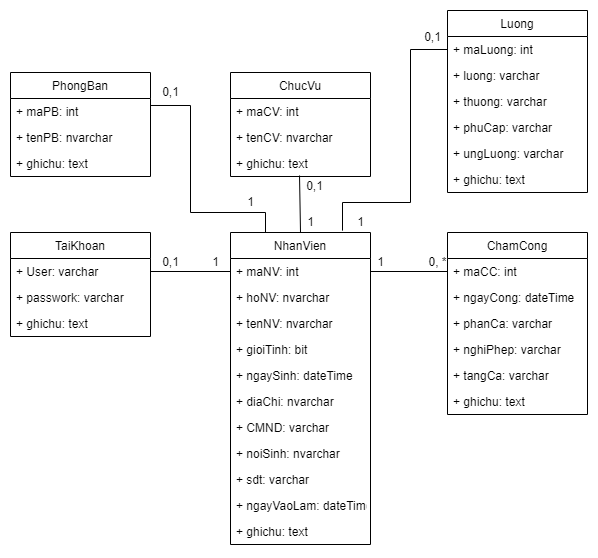

The diagram above was exported from draw.io. Its source (the exported page's mxGraphModel, read from the mxfile embedded in the PNG):
<mxGraphModel dx="868" dy="450" grid="1" gridSize="10" guides="1" tooltips="1" connect="1" arrows="1" fold="1" page="1" pageScale="1" pageWidth="850" pageHeight="1100" math="0" shadow="0">
  <root>
    <mxCell id="0" />
    <mxCell id="1" parent="0" />
    <mxCell id="HYWNe4LAX6FUEaXQ1EQL-1" value="NhanVien" style="swimlane;fontStyle=0;childLayout=stackLayout;horizontal=1;startSize=26;fillColor=none;horizontalStack=0;resizeParent=1;resizeParentMax=0;resizeLast=0;collapsible=1;marginBottom=0;" parent="1" vertex="1">
      <mxGeometry x="360" y="360" width="140" height="312" as="geometry" />
    </mxCell>
    <mxCell id="HYWNe4LAX6FUEaXQ1EQL-2" value="+ maNV: int" style="text;strokeColor=none;fillColor=none;align=left;verticalAlign=top;spacingLeft=4;spacingRight=4;overflow=hidden;rotatable=0;points=[[0,0.5],[1,0.5]];portConstraint=eastwest;" parent="HYWNe4LAX6FUEaXQ1EQL-1" vertex="1">
      <mxGeometry y="26" width="140" height="26" as="geometry" />
    </mxCell>
    <mxCell id="HYWNe4LAX6FUEaXQ1EQL-3" value="+ hoNV: nvarchar" style="text;strokeColor=none;fillColor=none;align=left;verticalAlign=top;spacingLeft=4;spacingRight=4;overflow=hidden;rotatable=0;points=[[0,0.5],[1,0.5]];portConstraint=eastwest;" parent="HYWNe4LAX6FUEaXQ1EQL-1" vertex="1">
      <mxGeometry y="52" width="140" height="26" as="geometry" />
    </mxCell>
    <mxCell id="xoe-rJFLEXFUM1OHVGF3-1" value="+ tenNV: nvarchar" style="text;strokeColor=none;fillColor=none;align=left;verticalAlign=top;spacingLeft=4;spacingRight=4;overflow=hidden;rotatable=0;points=[[0,0.5],[1,0.5]];portConstraint=eastwest;" parent="HYWNe4LAX6FUEaXQ1EQL-1" vertex="1">
      <mxGeometry y="78" width="140" height="26" as="geometry" />
    </mxCell>
    <mxCell id="HYWNe4LAX6FUEaXQ1EQL-5" value="+ gioiTinh: bit" style="text;strokeColor=none;fillColor=none;align=left;verticalAlign=top;spacingLeft=4;spacingRight=4;overflow=hidden;rotatable=0;points=[[0,0.5],[1,0.5]];portConstraint=eastwest;" parent="HYWNe4LAX6FUEaXQ1EQL-1" vertex="1">
      <mxGeometry y="104" width="140" height="26" as="geometry" />
    </mxCell>
    <mxCell id="HYWNe4LAX6FUEaXQ1EQL-6" value="+ ngaySinh: dateTime" style="text;strokeColor=none;fillColor=none;align=left;verticalAlign=top;spacingLeft=4;spacingRight=4;overflow=hidden;rotatable=0;points=[[0,0.5],[1,0.5]];portConstraint=eastwest;" parent="HYWNe4LAX6FUEaXQ1EQL-1" vertex="1">
      <mxGeometry y="130" width="140" height="26" as="geometry" />
    </mxCell>
    <mxCell id="HYWNe4LAX6FUEaXQ1EQL-8" value="+ diaChi: nvarchar" style="text;strokeColor=none;fillColor=none;align=left;verticalAlign=top;spacingLeft=4;spacingRight=4;overflow=hidden;rotatable=0;points=[[0,0.5],[1,0.5]];portConstraint=eastwest;" parent="HYWNe4LAX6FUEaXQ1EQL-1" vertex="1">
      <mxGeometry y="156" width="140" height="26" as="geometry" />
    </mxCell>
    <mxCell id="HYWNe4LAX6FUEaXQ1EQL-7" value="+ CMND: varchar" style="text;strokeColor=none;fillColor=none;align=left;verticalAlign=top;spacingLeft=4;spacingRight=4;overflow=hidden;rotatable=0;points=[[0,0.5],[1,0.5]];portConstraint=eastwest;" parent="HYWNe4LAX6FUEaXQ1EQL-1" vertex="1">
      <mxGeometry y="182" width="140" height="26" as="geometry" />
    </mxCell>
    <mxCell id="HYWNe4LAX6FUEaXQ1EQL-4" value="+ noiSinh: nvarchar" style="text;strokeColor=none;fillColor=none;align=left;verticalAlign=top;spacingLeft=4;spacingRight=4;overflow=hidden;rotatable=0;points=[[0,0.5],[1,0.5]];portConstraint=eastwest;" parent="HYWNe4LAX6FUEaXQ1EQL-1" vertex="1">
      <mxGeometry y="208" width="140" height="26" as="geometry" />
    </mxCell>
    <mxCell id="HYWNe4LAX6FUEaXQ1EQL-9" value="+ sdt: varchar" style="text;strokeColor=none;fillColor=none;align=left;verticalAlign=top;spacingLeft=4;spacingRight=4;overflow=hidden;rotatable=0;points=[[0,0.5],[1,0.5]];portConstraint=eastwest;" parent="HYWNe4LAX6FUEaXQ1EQL-1" vertex="1">
      <mxGeometry y="234" width="140" height="26" as="geometry" />
    </mxCell>
    <mxCell id="xoe-rJFLEXFUM1OHVGF3-3" value="+ ngayVaoLam: dateTime" style="text;strokeColor=none;fillColor=none;align=left;verticalAlign=top;spacingLeft=4;spacingRight=4;overflow=hidden;rotatable=0;points=[[0,0.5],[1,0.5]];portConstraint=eastwest;" parent="HYWNe4LAX6FUEaXQ1EQL-1" vertex="1">
      <mxGeometry y="260" width="140" height="26" as="geometry" />
    </mxCell>
    <mxCell id="yrNsnFtLGGk8ycKt3YTh-4" value="+ ghichu: text" style="text;strokeColor=none;fillColor=none;align=left;verticalAlign=top;spacingLeft=4;spacingRight=4;overflow=hidden;rotatable=0;points=[[0,0.5],[1,0.5]];portConstraint=eastwest;" parent="HYWNe4LAX6FUEaXQ1EQL-1" vertex="1">
      <mxGeometry y="286" width="140" height="26" as="geometry" />
    </mxCell>
    <mxCell id="HYWNe4LAX6FUEaXQ1EQL-10" value="PhongBan" style="swimlane;fontStyle=0;childLayout=stackLayout;horizontal=1;startSize=26;fillColor=none;horizontalStack=0;resizeParent=1;resizeParentMax=0;resizeLast=0;collapsible=1;marginBottom=0;" parent="1" vertex="1">
      <mxGeometry x="140" y="200" width="140" height="104" as="geometry" />
    </mxCell>
    <mxCell id="HYWNe4LAX6FUEaXQ1EQL-11" value="+ maPB: int" style="text;strokeColor=none;fillColor=none;align=left;verticalAlign=top;spacingLeft=4;spacingRight=4;overflow=hidden;rotatable=0;points=[[0,0.5],[1,0.5]];portConstraint=eastwest;" parent="HYWNe4LAX6FUEaXQ1EQL-10" vertex="1">
      <mxGeometry y="26" width="140" height="26" as="geometry" />
    </mxCell>
    <mxCell id="HYWNe4LAX6FUEaXQ1EQL-12" value="+ tenPB: nvarchar" style="text;strokeColor=none;fillColor=none;align=left;verticalAlign=top;spacingLeft=4;spacingRight=4;overflow=hidden;rotatable=0;points=[[0,0.5],[1,0.5]];portConstraint=eastwest;" parent="HYWNe4LAX6FUEaXQ1EQL-10" vertex="1">
      <mxGeometry y="52" width="140" height="26" as="geometry" />
    </mxCell>
    <mxCell id="yrNsnFtLGGk8ycKt3YTh-9" value="+ ghichu: text" style="text;strokeColor=none;fillColor=none;align=left;verticalAlign=top;spacingLeft=4;spacingRight=4;overflow=hidden;rotatable=0;points=[[0,0.5],[1,0.5]];portConstraint=eastwest;" parent="HYWNe4LAX6FUEaXQ1EQL-10" vertex="1">
      <mxGeometry y="78" width="140" height="26" as="geometry" />
    </mxCell>
    <mxCell id="HYWNe4LAX6FUEaXQ1EQL-19" value="ChucVu" style="swimlane;fontStyle=0;childLayout=stackLayout;horizontal=1;startSize=26;fillColor=none;horizontalStack=0;resizeParent=1;resizeParentMax=0;resizeLast=0;collapsible=1;marginBottom=0;" parent="1" vertex="1">
      <mxGeometry x="360" y="200" width="140" height="104" as="geometry" />
    </mxCell>
    <mxCell id="HYWNe4LAX6FUEaXQ1EQL-20" value="+ maCV: int" style="text;strokeColor=none;fillColor=none;align=left;verticalAlign=top;spacingLeft=4;spacingRight=4;overflow=hidden;rotatable=0;points=[[0,0.5],[1,0.5]];portConstraint=eastwest;" parent="HYWNe4LAX6FUEaXQ1EQL-19" vertex="1">
      <mxGeometry y="26" width="140" height="26" as="geometry" />
    </mxCell>
    <mxCell id="HYWNe4LAX6FUEaXQ1EQL-21" value="+ tenCV: nvarchar" style="text;strokeColor=none;fillColor=none;align=left;verticalAlign=top;spacingLeft=4;spacingRight=4;overflow=hidden;rotatable=0;points=[[0,0.5],[1,0.5]];portConstraint=eastwest;" parent="HYWNe4LAX6FUEaXQ1EQL-19" vertex="1">
      <mxGeometry y="52" width="140" height="26" as="geometry" />
    </mxCell>
    <mxCell id="yrNsnFtLGGk8ycKt3YTh-8" value="+ ghichu: text" style="text;strokeColor=none;fillColor=none;align=left;verticalAlign=top;spacingLeft=4;spacingRight=4;overflow=hidden;rotatable=0;points=[[0,0.5],[1,0.5]];portConstraint=eastwest;" parent="HYWNe4LAX6FUEaXQ1EQL-19" vertex="1">
      <mxGeometry y="78" width="140" height="26" as="geometry" />
    </mxCell>
    <mxCell id="HYWNe4LAX6FUEaXQ1EQL-22" value="Luong" style="swimlane;fontStyle=0;childLayout=stackLayout;horizontal=1;startSize=26;fillColor=none;horizontalStack=0;resizeParent=1;resizeParentMax=0;resizeLast=0;collapsible=1;marginBottom=0;" parent="1" vertex="1">
      <mxGeometry x="577" y="138" width="140" height="182" as="geometry" />
    </mxCell>
    <mxCell id="HYWNe4LAX6FUEaXQ1EQL-23" value="+ maLuong: int" style="text;strokeColor=none;fillColor=none;align=left;verticalAlign=top;spacingLeft=4;spacingRight=4;overflow=hidden;rotatable=0;points=[[0,0.5],[1,0.5]];portConstraint=eastwest;" parent="HYWNe4LAX6FUEaXQ1EQL-22" vertex="1">
      <mxGeometry y="26" width="140" height="26" as="geometry" />
    </mxCell>
    <mxCell id="HYWNe4LAX6FUEaXQ1EQL-24" value="+ luong: varchar" style="text;strokeColor=none;fillColor=none;align=left;verticalAlign=top;spacingLeft=4;spacingRight=4;overflow=hidden;rotatable=0;points=[[0,0.5],[1,0.5]];portConstraint=eastwest;" parent="HYWNe4LAX6FUEaXQ1EQL-22" vertex="1">
      <mxGeometry y="52" width="140" height="26" as="geometry" />
    </mxCell>
    <mxCell id="HYWNe4LAX6FUEaXQ1EQL-25" value="+ thuong: varchar" style="text;strokeColor=none;fillColor=none;align=left;verticalAlign=top;spacingLeft=4;spacingRight=4;overflow=hidden;rotatable=0;points=[[0,0.5],[1,0.5]];portConstraint=eastwest;" parent="HYWNe4LAX6FUEaXQ1EQL-22" vertex="1">
      <mxGeometry y="78" width="140" height="26" as="geometry" />
    </mxCell>
    <mxCell id="HYWNe4LAX6FUEaXQ1EQL-26" value="+ phuCap: varchar" style="text;strokeColor=none;fillColor=none;align=left;verticalAlign=top;spacingLeft=4;spacingRight=4;overflow=hidden;rotatable=0;points=[[0,0.5],[1,0.5]];portConstraint=eastwest;" parent="HYWNe4LAX6FUEaXQ1EQL-22" vertex="1">
      <mxGeometry y="104" width="140" height="26" as="geometry" />
    </mxCell>
    <mxCell id="HYWNe4LAX6FUEaXQ1EQL-27" value="+ ungLuong: varchar" style="text;strokeColor=none;fillColor=none;align=left;verticalAlign=top;spacingLeft=4;spacingRight=4;overflow=hidden;rotatable=0;points=[[0,0.5],[1,0.5]];portConstraint=eastwest;" parent="HYWNe4LAX6FUEaXQ1EQL-22" vertex="1">
      <mxGeometry y="130" width="140" height="26" as="geometry" />
    </mxCell>
    <mxCell id="yrNsnFtLGGk8ycKt3YTh-6" value="+ ghichu: text" style="text;strokeColor=none;fillColor=none;align=left;verticalAlign=top;spacingLeft=4;spacingRight=4;overflow=hidden;rotatable=0;points=[[0,0.5],[1,0.5]];portConstraint=eastwest;" parent="HYWNe4LAX6FUEaXQ1EQL-22" vertex="1">
      <mxGeometry y="156" width="140" height="26" as="geometry" />
    </mxCell>
    <mxCell id="HYWNe4LAX6FUEaXQ1EQL-31" value="ChamCong" style="swimlane;fontStyle=0;childLayout=stackLayout;horizontal=1;startSize=26;fillColor=none;horizontalStack=0;resizeParent=1;resizeParentMax=0;resizeLast=0;collapsible=1;marginBottom=0;" parent="1" vertex="1">
      <mxGeometry x="577" y="360" width="140" height="182" as="geometry" />
    </mxCell>
    <mxCell id="HYWNe4LAX6FUEaXQ1EQL-32" value="+ maCC: int" style="text;strokeColor=none;fillColor=none;align=left;verticalAlign=top;spacingLeft=4;spacingRight=4;overflow=hidden;rotatable=0;points=[[0,0.5],[1,0.5]];portConstraint=eastwest;" parent="HYWNe4LAX6FUEaXQ1EQL-31" vertex="1">
      <mxGeometry y="26" width="140" height="26" as="geometry" />
    </mxCell>
    <mxCell id="HYWNe4LAX6FUEaXQ1EQL-33" value="+ ngayCong: dateTime" style="text;strokeColor=none;fillColor=none;align=left;verticalAlign=top;spacingLeft=4;spacingRight=4;overflow=hidden;rotatable=0;points=[[0,0.5],[1,0.5]];portConstraint=eastwest;" parent="HYWNe4LAX6FUEaXQ1EQL-31" vertex="1">
      <mxGeometry y="52" width="140" height="26" as="geometry" />
    </mxCell>
    <mxCell id="HYWNe4LAX6FUEaXQ1EQL-34" value="+ phanCa: varchar" style="text;strokeColor=none;fillColor=none;align=left;verticalAlign=top;spacingLeft=4;spacingRight=4;overflow=hidden;rotatable=0;points=[[0,0.5],[1,0.5]];portConstraint=eastwest;" parent="HYWNe4LAX6FUEaXQ1EQL-31" vertex="1">
      <mxGeometry y="78" width="140" height="26" as="geometry" />
    </mxCell>
    <mxCell id="HYWNe4LAX6FUEaXQ1EQL-35" value="+ nghiPhep: varchar" style="text;strokeColor=none;fillColor=none;align=left;verticalAlign=top;spacingLeft=4;spacingRight=4;overflow=hidden;rotatable=0;points=[[0,0.5],[1,0.5]];portConstraint=eastwest;" parent="HYWNe4LAX6FUEaXQ1EQL-31" vertex="1">
      <mxGeometry y="104" width="140" height="26" as="geometry" />
    </mxCell>
    <mxCell id="HYWNe4LAX6FUEaXQ1EQL-36" value="+ tangCa: varchar" style="text;strokeColor=none;fillColor=none;align=left;verticalAlign=top;spacingLeft=4;spacingRight=4;overflow=hidden;rotatable=0;points=[[0,0.5],[1,0.5]];portConstraint=eastwest;" parent="HYWNe4LAX6FUEaXQ1EQL-31" vertex="1">
      <mxGeometry y="130" width="140" height="26" as="geometry" />
    </mxCell>
    <mxCell id="yrNsnFtLGGk8ycKt3YTh-5" value="+ ghichu: text" style="text;strokeColor=none;fillColor=none;align=left;verticalAlign=top;spacingLeft=4;spacingRight=4;overflow=hidden;rotatable=0;points=[[0,0.5],[1,0.5]];portConstraint=eastwest;" parent="HYWNe4LAX6FUEaXQ1EQL-31" vertex="1">
      <mxGeometry y="156" width="140" height="26" as="geometry" />
    </mxCell>
    <mxCell id="yrNsnFtLGGk8ycKt3YTh-1" value="TaiKhoan" style="swimlane;fontStyle=0;childLayout=stackLayout;horizontal=1;startSize=26;fillColor=none;horizontalStack=0;resizeParent=1;resizeParentMax=0;resizeLast=0;collapsible=1;marginBottom=0;" parent="1" vertex="1">
      <mxGeometry x="140" y="360" width="140" height="104" as="geometry" />
    </mxCell>
    <mxCell id="yrNsnFtLGGk8ycKt3YTh-2" value="+ User: varchar&#10;" style="text;strokeColor=none;fillColor=none;align=left;verticalAlign=top;spacingLeft=4;spacingRight=4;overflow=hidden;rotatable=0;points=[[0,0.5],[1,0.5]];portConstraint=eastwest;" parent="yrNsnFtLGGk8ycKt3YTh-1" vertex="1">
      <mxGeometry y="26" width="140" height="26" as="geometry" />
    </mxCell>
    <mxCell id="yrNsnFtLGGk8ycKt3YTh-3" value="+ passwork: varchar" style="text;strokeColor=none;fillColor=none;align=left;verticalAlign=top;spacingLeft=4;spacingRight=4;overflow=hidden;rotatable=0;points=[[0,0.5],[1,0.5]];portConstraint=eastwest;" parent="yrNsnFtLGGk8ycKt3YTh-1" vertex="1">
      <mxGeometry y="52" width="140" height="26" as="geometry" />
    </mxCell>
    <mxCell id="yrNsnFtLGGk8ycKt3YTh-7" value="+ ghichu: text" style="text;strokeColor=none;fillColor=none;align=left;verticalAlign=top;spacingLeft=4;spacingRight=4;overflow=hidden;rotatable=0;points=[[0,0.5],[1,0.5]];portConstraint=eastwest;" parent="yrNsnFtLGGk8ycKt3YTh-1" vertex="1">
      <mxGeometry y="78" width="140" height="26" as="geometry" />
    </mxCell>
    <mxCell id="ptNcwhzVH98NtzwwI-YN-1" value="" style="endArrow=none;html=1;rounded=0;entryX=0;entryY=0.5;entryDx=0;entryDy=0;exitX=1;exitY=0.5;exitDx=0;exitDy=0;" edge="1" parent="1" source="yrNsnFtLGGk8ycKt3YTh-2" target="HYWNe4LAX6FUEaXQ1EQL-2">
      <mxGeometry width="50" height="50" relative="1" as="geometry">
        <mxPoint x="220" y="540" as="sourcePoint" />
        <mxPoint x="270" y="490" as="targetPoint" />
      </mxGeometry>
    </mxCell>
    <mxCell id="ptNcwhzVH98NtzwwI-YN-2" value="0,1" style="text;html=1;align=center;verticalAlign=middle;resizable=0;points=[];autosize=1;strokeColor=none;fillColor=none;" vertex="1" parent="1">
      <mxGeometry x="285" y="380" width="30" height="20" as="geometry" />
    </mxCell>
    <mxCell id="ptNcwhzVH98NtzwwI-YN-3" value="1" style="text;html=1;align=center;verticalAlign=middle;resizable=0;points=[];autosize=1;strokeColor=none;fillColor=none;" vertex="1" parent="1">
      <mxGeometry x="335" y="380" width="20" height="20" as="geometry" />
    </mxCell>
    <mxCell id="ptNcwhzVH98NtzwwI-YN-4" value="" style="endArrow=none;html=1;rounded=0;exitX=1;exitY=0.5;exitDx=0;exitDy=0;entryX=0;entryY=0.5;entryDx=0;entryDy=0;" edge="1" parent="1" source="HYWNe4LAX6FUEaXQ1EQL-2" target="HYWNe4LAX6FUEaXQ1EQL-32">
      <mxGeometry width="50" height="50" relative="1" as="geometry">
        <mxPoint x="520" y="420" as="sourcePoint" />
        <mxPoint x="570" y="370" as="targetPoint" />
      </mxGeometry>
    </mxCell>
    <mxCell id="ptNcwhzVH98NtzwwI-YN-5" value="1" style="text;html=1;align=center;verticalAlign=middle;resizable=0;points=[];autosize=1;strokeColor=none;fillColor=none;" vertex="1" parent="1">
      <mxGeometry x="500" y="380" width="20" height="20" as="geometry" />
    </mxCell>
    <mxCell id="ptNcwhzVH98NtzwwI-YN-7" value="0, *" style="text;html=1;align=center;verticalAlign=middle;resizable=0;points=[];autosize=1;strokeColor=none;fillColor=none;" vertex="1" parent="1">
      <mxGeometry x="552" y="380" width="30" height="20" as="geometry" />
    </mxCell>
    <mxCell id="ptNcwhzVH98NtzwwI-YN-8" value="" style="endArrow=none;html=1;rounded=0;exitX=0.5;exitY=0;exitDx=0;exitDy=0;entryX=0.493;entryY=0.962;entryDx=0;entryDy=0;entryPerimeter=0;" edge="1" parent="1" source="HYWNe4LAX6FUEaXQ1EQL-1" target="yrNsnFtLGGk8ycKt3YTh-8">
      <mxGeometry width="50" height="50" relative="1" as="geometry">
        <mxPoint x="500" y="350" as="sourcePoint" />
        <mxPoint x="550" y="300" as="targetPoint" />
      </mxGeometry>
    </mxCell>
    <mxCell id="ptNcwhzVH98NtzwwI-YN-9" value="1" style="text;html=1;align=center;verticalAlign=middle;resizable=0;points=[];autosize=1;strokeColor=none;fillColor=none;" vertex="1" parent="1">
      <mxGeometry x="430" y="340" width="20" height="20" as="geometry" />
    </mxCell>
    <mxCell id="ptNcwhzVH98NtzwwI-YN-10" value="0,1" style="text;html=1;align=center;verticalAlign=middle;resizable=0;points=[];autosize=1;strokeColor=none;fillColor=none;" vertex="1" parent="1">
      <mxGeometry x="429" y="304" width="30" height="20" as="geometry" />
    </mxCell>
    <mxCell id="ptNcwhzVH98NtzwwI-YN-11" value="" style="endArrow=none;html=1;rounded=0;exitX=1;exitY=0.269;exitDx=0;exitDy=0;exitPerimeter=0;entryX=0.25;entryY=0;entryDx=0;entryDy=0;" edge="1" parent="1" source="HYWNe4LAX6FUEaXQ1EQL-11" target="HYWNe4LAX6FUEaXQ1EQL-1">
      <mxGeometry width="50" height="50" relative="1" as="geometry">
        <mxPoint x="300" y="350" as="sourcePoint" />
        <mxPoint x="320" y="350" as="targetPoint" />
        <Array as="points">
          <mxPoint x="320" y="233" />
          <mxPoint x="320" y="340" />
          <mxPoint x="395" y="340" />
        </Array>
      </mxGeometry>
    </mxCell>
    <mxCell id="ptNcwhzVH98NtzwwI-YN-12" value="1" style="text;html=1;align=center;verticalAlign=middle;resizable=0;points=[];autosize=1;strokeColor=none;fillColor=none;" vertex="1" parent="1">
      <mxGeometry x="370" y="320" width="20" height="20" as="geometry" />
    </mxCell>
    <mxCell id="ptNcwhzVH98NtzwwI-YN-14" value="0,1" style="text;html=1;align=center;verticalAlign=middle;resizable=0;points=[];autosize=1;strokeColor=none;fillColor=none;" vertex="1" parent="1">
      <mxGeometry x="285" y="210" width="30" height="20" as="geometry" />
    </mxCell>
    <mxCell id="ptNcwhzVH98NtzwwI-YN-15" value="" style="endArrow=none;html=1;rounded=0;exitX=0.8;exitY=-0.006;exitDx=0;exitDy=0;exitPerimeter=0;entryX=0;entryY=0.5;entryDx=0;entryDy=0;" edge="1" parent="1" source="HYWNe4LAX6FUEaXQ1EQL-1" target="HYWNe4LAX6FUEaXQ1EQL-23">
      <mxGeometry width="50" height="50" relative="1" as="geometry">
        <mxPoint x="520" y="190" as="sourcePoint" />
        <mxPoint x="570" y="140" as="targetPoint" />
        <Array as="points">
          <mxPoint x="472" y="330" />
          <mxPoint x="540" y="330" />
          <mxPoint x="540" y="177" />
        </Array>
      </mxGeometry>
    </mxCell>
    <mxCell id="ptNcwhzVH98NtzwwI-YN-16" value="1" style="text;html=1;align=center;verticalAlign=middle;resizable=0;points=[];autosize=1;strokeColor=none;fillColor=none;" vertex="1" parent="1">
      <mxGeometry x="480" y="340" width="20" height="20" as="geometry" />
    </mxCell>
    <mxCell id="ptNcwhzVH98NtzwwI-YN-17" value="0,1" style="text;html=1;align=center;verticalAlign=middle;resizable=0;points=[];autosize=1;strokeColor=none;fillColor=none;" vertex="1" parent="1">
      <mxGeometry x="547" y="155" width="30" height="20" as="geometry" />
    </mxCell>
  </root>
</mxGraphModel>